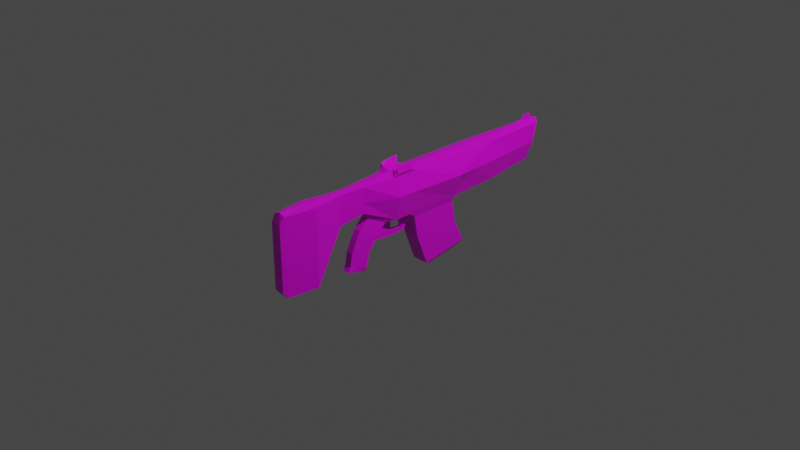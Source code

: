 # Source: assaultblaster.blend  (saved by Blender 2.91.10; exported with 4.5.12 LTS)
import bpy
from mathutils import Matrix  # noqa: F401  (used for matrix-valued properties, if any)

bpy.ops.wm.read_factory_settings(use_empty=True)
scene = bpy.context.scene
scene.name = 'Scene'

# ---- collections
col_collection = bpy.data.collections.new('Collection'); scene.collection.children.link(col_collection)

# ---- images (referenced by path relative to the original .blend; pixels are not part of the script)
import os
ASSET_DIR = os.environ.get("B2B_ASSET_DIR", "")  # directory of the original .blend (textures are referenced by path, not embedded)
HERE = os.path.dirname(os.path.abspath(__file__))  # packed textures are extracted next to this script under _unpacked/

def load_image(name, relpath, width, height, colorspace="sRGB"):
    """Load a texture the original file referenced (path relative to the .blend, or extracted next to this script)."""
    p = next((c for c in (os.path.join(HERE, relpath), os.path.join(ASSET_DIR, relpath)) if relpath and os.path.exists(c)), "")
    if p:
        img = bpy.data.images.load(p, check_existing=True)
        img.name = name
    else:  # same state as the original file: an image datablock whose file is absent (Cycles renders it pink)
        img = bpy.data.images.new(name, width, height)
        img.source = "FILE"
        img.filepath = "//" + (relpath or name)
    img.colorspace_settings.name = colorspace
    return img
img_assaultblaster_png_001 = load_image('assaultblaster.png.001', 'assaultblaster.png', 1024, 1024, 'sRGB')

# ---- materials (node trees are filled in below, after node groups)
mat_material = bpy.data.materials.new('Material')
mat_material.alpha_threshold = 0.0
mat_material.use_transparent_shadow = False
mat_material.line_color = (0.0, 0.0, 0.0, 1.0)

# ---- material node trees
mat_material.use_nodes = True; mat_material.node_tree.nodes.clear()
_N = mat_material.node_tree.nodes; _L = mat_material.node_tree.links
n0 = _N.new('ShaderNodeOutputMaterial'); n0.name = 'Material Output'; n0.location = (300, 300)
n1 = _N.new('ShaderNodeBsdfPrincipled'); n1.name = 'Principled BSDF'; n1.location = (10, 300)
n1.distribution = 'GGX'
n1.subsurface_method = 'BURLEY'
n1.inputs[2].default_value = 0.4
n1.inputs[3].default_value = 1.45
n1.inputs[27].default_value = (0.0, 0.0, 0.0, 1.0)
n1.inputs[28].default_value = 1.0
n2 = _N.new('ShaderNodeTexImage'); n2.name = 'Image Texture'; n2.location = (-280, 280)
n2.image = img_assaultblaster_png_001
_L.new(n1.outputs[0], n0.inputs[0])
_L.new(n2.outputs[0], n1.inputs[0])
n0.is_active_output = True

# ---- world
world_world = bpy.data.worlds.new('World'); scene.world = world_world
world_world.use_nodes = True; world_world.node_tree.nodes.clear()
_N = world_world.node_tree.nodes; _L = world_world.node_tree.links
n0 = _N.new('ShaderNodeOutputWorld'); n0.name = 'World Output'; n0.location = (300, 300)
n1 = _N.new('ShaderNodeBackground'); n1.name = 'Background'; n1.location = (10, 300)
n1.inputs[0].default_value = (0.05088, 0.05088, 0.05088, 1.0)
_L.new(n1.outputs[0], n0.inputs[0])
n0.is_active_output = True
world_world.color = (0.05088, 0.05088, 0.05088)
world_world.use_sun_shadow = False
world_world.sun_shadow_jitter_overblur = 0.0

# ---- cameras
cam_camera = bpy.data.cameras.new('Camera')
cam_camera.clip_end = 100.0
cam_camera.ortho_scale = 7.314

# ---- lights
light_light = bpy.data.lights.new('Light', 'POINT')
light_light.transmission_factor = 0.0
light_light.energy = 1000.0
light_light.shadow_soft_size = 0.1
light_light.shadow_maximum_resolution = 0.006
light_light.use_absolute_resolution = True

# ---- meshes
me_cube = bpy.data.meshes.new('Cube')
me_cube.from_pydata([(1.577, 0.05486, 0.2228), (1.466, 0.05486, -0.06285), (1.577, -0.05486, 0.2228), (1.466, -0.05486, -0.06285), (-1.0, 0.05048, 0.2228), (-1.0, 0.05048, -0.3985), (-1.0, -0.05048, 0.2228), (-1.0, -0.05048, -0.3985), (1.015, 0.08246, -0.09858), (0.6007, 0.08246, -0.1178), (0.1334, 0.08246, -0.1178), (0.0, 0.08246, -0.1178), (-0.2979, 0.05048, 0.01791), (-0.5, 0.0373, -0.01857), (-0.75, 0.08246, -0.3985), (1.015, -0.08246, 0.2228), (0.6007, -0.08246, 0.2228), (0.1878, -0.08246, 0.2228), (-0.03143, -0.08246, 0.2228), (-0.2979, -0.05048, 0.2228), (-0.5, -0.0373, 0.2228), (-0.75, -0.08246, 0.2228), (-0.75, -0.08246, -0.3985), (-0.5, -0.0373, -0.01857), (-0.2979, -0.05048, 0.01791), (0.0, -0.08246, -0.1178), (0.1334, -0.08246, -0.1178), (0.6007, -0.08246, -0.1178), (1.015, -0.08246, -0.09858), (-0.75, 0.08246, 0.2228), (-0.5, 0.0373, 0.2228), (-0.2979, 0.05048, 0.2228), (-0.03143, 0.08246, 0.2228), (0.1878, 0.08246, 0.2228), (0.6007, 0.08246, 0.2228), (1.015, 0.08246, 0.2228), (1.505, 0.07935, 0.07722), (-1.0, -0.05048, -0.08786), (1.505, -0.07935, 0.07722), (-1.0, 0.05048, -0.08786), (-0.75, 0.08246, -0.08786), (-0.5, 0.0373, 0.1021), (-0.2979, 0.05048, 0.1021), (0.0, 0.1193, 0.07172), (0.1334, 0.1193, 0.07172), (0.6007, 0.1415, 0.07172), (1.015, 0.1193, 0.07722), (1.015, -0.1193, 0.07722), (0.6007, -0.1415, 0.07172), (0.1334, -0.1193, 0.07172), (0.0, -0.1193, 0.07172), (-0.2979, -0.05048, 0.1021), (-0.5, -0.0373, 0.1021), (-0.75, -0.08246, -0.08786), (-1.036, 0.04267, -0.3505), (-1.036, -0.04267, -0.3505), (-1.036, -0.04267, -0.08786), (-1.036, -0.04267, 0.1747), (-1.036, 0.04267, -0.08786), (-1.036, 0.04267, 0.1747), (1.499, 0.04436, 0.1173), (1.499, 0.03067, 0.03902), (1.499, -0.04436, 0.1173), (1.499, -0.03067, 0.03902), (1.499, 0.03067, 0.1987), (1.499, -0.03067, 0.1987), (1.54, 0.0355, 0.1175), (1.52, 0.02454, 0.05488), (1.54, -0.0355, 0.1175), (1.52, -0.02454, 0.05488), (1.52, 0.02454, 0.1827), (1.52, -0.02454, 0.1827), (-0.08879, 0.05199, -0.1236), (-0.2396, 0.03183, -0.04595), (-0.2396, -0.03183, -0.04595), (-0.08879, -0.05199, -0.1236), (-0.1868, 0.04939, -0.2328), (-0.3519, 0.03023, -0.1884), (-0.3519, -0.03023, -0.1884), (-0.1868, -0.04939, -0.2328), (-0.2709, 0.04588, -0.4339), (-0.4117, 0.02809, -0.3832), (-0.4117, -0.02809, -0.3832), (-0.2709, -0.04588, -0.4339), (-0.2847, 0.03556, -0.4579), (-0.4379, 0.03233, -0.423), (-0.4379, -0.03233, -0.423), (-0.2847, -0.03556, -0.4579), (-0.3164, 0.03103, -0.1246), (-0.3164, -0.03103, -0.1246), (-0.1671, 0.05069, -0.1954), (-0.1671, -0.05069, -0.1954), (-0.2451, 0.04763, -0.3135), (-0.3948, 0.02916, -0.2853), (-0.2451, -0.04763, -0.3135), (-0.3948, -0.02916, -0.2853), (0.08762, 0.08246, -0.1178), (0.08762, -0.08246, -0.1178), (-0.007748, 0.01629, -0.2723), (-0.007748, -0.01629, -0.2723), (-0.006434, 0.01672, -0.2299), (-0.006434, -0.01672, -0.2299), (0.1061, 0.01622, -0.2672), (0.1061, -0.01622, -0.2672), (0.1061, 0.01622, -0.2313), (0.1061, -0.01622, -0.2313), (0.1334, -0.01622, -0.1494), (0.1519, -0.01622, -0.2313), (0.1519, 0.01622, -0.2313), (0.08762, 0.01622, -0.1494), (0.1334, 0.01622, -0.1494), (0.1384, -0.01622, -0.2551), (0.1384, 0.01622, -0.2551), (0.08762, -0.01622, -0.1494), (-0.1426, -0.01629, -0.2583), (-0.132, -0.01672, -0.2184), (-0.132, 0.01672, -0.2184), (-0.1426, 0.01629, -0.2583), (-0.1661, -0.01818, -0.1518), (-0.1661, 0.01818, -0.1518), (-0.00548, -0.01672, -0.0875), (-0.00548, 0.01672, -0.0875), (-0.1311, -0.01672, -0.1099), (-0.1311, 0.01672, -0.1099), (-0.3413, 0.03698, -0.4086), (-0.3413, -0.03698, -0.4086), (-0.3434, 0.03395, -0.4462), (-0.3434, -0.03395, -0.4462), (-0.2994, -0.0384, -0.2662), (-0.2994, 0.0384, -0.2662), (1.231, -0.06866, -0.08072), (1.231, 0.06866, -0.08072), (0.8078, 0.08246, -0.1082), (0.8078, -0.08246, -0.1082), (0.8078, -0.1304, 0.07447), (1.231, -0.09931, 0.07722), (0.8078, 0.1304, 0.07447), (1.231, 0.09931, 0.07722), (0.593, 0.07063, -0.1605), (0.1927, 0.07063, -0.1605), (0.1927, -0.07063, -0.1605), (0.593, -0.07063, -0.1605), (0.7192, 0.07063, -0.533), (0.3254, 0.07063, -0.6046), (0.3254, -0.07063, -0.6046), (0.7192, -0.07063, -0.533), (0.6806, 0.05503, -0.5677), (0.3738, 0.05503, -0.6235), (0.3738, -0.05503, -0.6235), (0.6806, -0.05503, -0.5677), (1.621, 1.308e-08, 0.2414), (-1.0, 0.0, 0.2414), (1.015, 0.0, 0.2414), (0.6007, 0.0, 0.2414), (0.1566, 1.756e-09, 0.2414), (0.0, 0.0, 0.2414), (-0.2979, 0.0, 0.2323), (-0.5, 0.0, 0.2323), (-0.75, 0.0, 0.2414), (1.54, 1.059e-21, 0.1952), (1.54, 1.059e-21, 0.04231), (1.561, -2.164e-09, 0.1175), (1.499, 1.863e-09, 0.2118), (1.499, 1.863e-09, 0.02593), (0.223, 0.07063, -0.3399), (0.223, -0.07063, -0.3399), (0.6233, 0.07063, -0.3399), (0.6233, -0.07063, -0.3399), (0.6737, -0.1064, -0.005987), (1.15, -0.09397, 0.02011), (1.15, 0.09397, 0.02011), (0.6737, 0.1064, -0.005987), (1.296, 0.06866, 0.2228), (1.296, -0.06866, 0.2228), (1.318, 6.539e-09, 0.2508), (1.555, 1.384e-08, 0.2603), (1.534, -0.007632, 0.2513), (1.476, 0.007098, 0.2502), (1.534, 0.007632, 0.2513), (1.444, 9.147e-09, 0.2593), (1.476, -0.007098, 0.2502), (1.535, 1.327e-08, 0.2998), (1.521, -0.003364, 0.2835), (1.491, 0.003129, 0.2824), (1.521, 0.003364, 0.2835), (1.476, 1.615e-08, 0.2987), (1.491, -0.003129, 0.2824), (0.1563, -0.08246, 0.3048), (0.0, -0.08246, 0.2873), (0.0, 0.08246, 0.2873), (0.1563, 0.08246, 0.3048), (0.1334, 0.0, 0.2468), (0.03335, 2.518e-09, 0.2468), (0.1334, -0.06767, 0.2596), (2.235e-08, -0.06767, 0.2596), (0.1334, 0.06767, 0.2596), (2.235e-08, 0.06767, 0.2596), (0.1334, 0.09268, 0.2508), (1.49e-08, 0.09268, 0.2508), (0.1334, -0.09268, 0.2508), (1.49e-08, -0.09268, 0.2508), (0.06668, -0.08246, 0.2991), (0.06668, 0.08246, 0.2991)], [], [(158, 151, 6, 21), (53, 21, 6, 37), (39, 5, 54, 58), (131, 1, 3, 130), (38, 3, 63, 62), (35, 172, 137, 46), (39, 4, 29, 40), (40, 29, 30, 41), (41, 30, 31, 42), (42, 31, 32, 43), (43, 32, 33, 44), (44, 33, 34, 45), (45, 34, 35, 46, 136), (5, 14, 22, 7), (14, 13, 23, 22), (13, 12, 24, 23), (12, 11, 72, 73), (113, 109, 104, 105), (10, 9, 138, 139), (132, 8, 28, 133), (15, 47, 135, 173), (47, 15, 16, 48, 134), (48, 16, 17, 49), (49, 17, 18, 50), (50, 18, 19, 51), (51, 19, 20, 52), (52, 20, 21, 53), (174, 152, 15, 173), (152, 153, 16, 15), (153, 154, 17, 16), (196, 189, 198), (155, 156, 19, 18), (156, 157, 20, 19), (157, 158, 21, 20), (23, 52, 53, 22), (24, 51, 52, 23), (25, 50, 51, 24), (26, 49, 50, 25, 97), (27, 48, 49, 26), (132, 136, 46, 8), (10, 44, 45, 9), (11, 43, 44, 10, 96), (12, 42, 43, 11), (13, 41, 42, 12), (14, 40, 41, 13), (5, 39, 40, 14), (131, 137, 36, 1), (2, 38, 62, 65), (4, 39, 58, 59), (22, 53, 37, 7), (56, 57, 59, 58), (55, 56, 58, 54), (7, 37, 56, 55), (37, 6, 57, 56), (5, 7, 55, 54), (6, 151, 4, 59, 57), (65, 71, 159, 162), (60, 64, 70, 66), (36, 0, 64, 60), (1, 36, 60, 61), (3, 1, 61, 163, 63), (0, 150, 2, 65, 162, 64), (161, 159, 71, 68), (160, 161, 68, 69), (61, 60, 66, 67), (65, 62, 68, 71), (63, 163, 160, 69), (62, 63, 69, 68), (89, 88, 77, 78), (24, 12, 73, 74), (11, 25, 75, 72), (25, 24, 74, 75), (129, 92, 80, 124), (88, 90, 76, 77), (115, 114, 99, 101), (91, 89, 78, 79), (80, 83, 87, 84), (92, 94, 83, 80), (128, 95, 82, 125), (95, 93, 81, 82), (126, 84, 87, 127), (125, 82, 86, 127), (82, 81, 85, 86), (124, 80, 84, 126), (75, 74, 89, 91), (72, 75, 91, 90), (73, 72, 90, 88), (74, 73, 88, 89), (78, 77, 93, 95), (79, 78, 95, 128), (76, 79, 94, 92), (94, 79, 128), (11, 96, 97, 25), (98, 100, 104, 102), (116, 90, 119, 123), (114, 117, 98, 99), (117, 116, 100, 98), (104, 105, 103, 102), (101, 99, 103, 105), (99, 98, 102, 103), (100, 101, 105, 104), (10, 26, 106, 110), (109, 110, 108, 104), (106, 113, 105, 107), (110, 106, 107, 108), (102, 112, 111, 103), (108, 107, 111, 112), (104, 108, 112, 102), (107, 105, 103, 111), (26, 97, 113, 106), (96, 10, 110, 109), (97, 96, 109, 113), (76, 90, 116, 117), (79, 76, 117, 114), (81, 124, 126, 85), (91, 79, 114, 115), (85, 126, 127, 86), (83, 125, 127, 87), (115, 101, 120, 122), (100, 116, 123, 121), (91, 115, 122, 118), (101, 100, 121, 120), (94, 128, 125, 83), (93, 129, 124, 81), (92, 129, 76), (77, 76, 129, 93), (48, 27, 168, 134), (133, 134, 168, 27), (3, 38, 135, 130), (28, 47, 134, 133), (9, 132, 133, 27), (8, 131, 130, 28), (28, 130, 169, 47), (47, 169, 130, 135), (8, 46, 170, 131), (132, 9, 171, 136), (9, 45, 136, 171), (46, 137, 131, 170), (165, 164, 143, 144), (9, 27, 141, 138), (27, 26, 140, 141), (26, 10, 139, 140), (142, 145, 149, 146), (164, 166, 142, 143), (166, 167, 145, 142), (167, 165, 144, 145), (147, 146, 149, 148), (145, 144, 148, 149), (144, 143, 147, 148), (143, 142, 146, 147), (30, 29, 158, 157), (31, 30, 157, 156), (32, 31, 156, 155), (190, 195, 197), (34, 33, 154, 153), (35, 34, 153, 152), (172, 35, 152, 174), (29, 4, 151, 158), (67, 66, 161, 160), (66, 70, 159, 161), (70, 64, 162, 159), (61, 67, 160, 163), (141, 140, 165, 167), (138, 141, 167, 166), (139, 138, 166, 164), (140, 139, 164, 165), (150, 0, 178, 175), (2, 150, 175, 176), (178, 177, 183, 184), (177, 179, 185, 183), (174, 173, 180, 179), (0, 172, 177, 178), (172, 174, 179, 177), (173, 2, 176, 180), (184, 183, 185, 181), (181, 185, 186, 182), (179, 180, 186, 185), (180, 176, 182, 186), (175, 178, 184, 181), (176, 175, 181, 182), (193, 194, 188, 201, 187), (195, 196, 192, 191), (187, 199, 193), (197, 198, 189, 202, 190), (200, 199, 187, 201, 188), (188, 194, 200), (190, 202, 189, 196, 195), (191, 192, 194, 193), (18, 17, 199, 200), (33, 32, 198, 197), (198, 32, 196), (155, 192, 196, 32), (200, 194, 18), (18, 194, 192, 155), (197, 195, 33), (154, 33, 195, 191), (199, 17, 193), (17, 154, 191, 193), (38, 2, 173, 135), (0, 36, 137, 172)])
_uv = me_cube.uv_layers.new(name='UVMap')
_uv.uv.foreach_set('vector', [0.7388, 0.2065, 0.7388, 0.09431, 0.763, 0.09431, 0.7767, 0.2067, 0.1229, 0.7485, 0.2188, 0.7477, 0.2194, 0.8255, 0.1235, 0.8263, 0.5579, 0.5969, 0.543, 0.7086, 0.5337, 0.6861, 0.5433, 0.596, 0.1477, 0.9394, 0.07517, 0.9352, 0.07517, 0.9014, 0.1477, 0.8972, 0.1717, 0.05018, 0.127, 0.06339, 0.1534, 0.04202, 0.1772, 0.03376, 0.448, 0.6496, 0.4481, 0.7358, 0.4026, 0.7159, 0.402, 0.649, 0.3551, 0.02676, 0.451, 0.02753, 0.4503, 0.1053, 0.3545, 0.1045, 0.3545, 0.1045, 0.4503, 0.1053, 0.4497, 0.1837, 0.4125, 0.1834, 0.4125, 0.1834, 0.4497, 0.1837, 0.4492, 0.2462, 0.412, 0.246, 0.412, 0.246, 0.4492, 0.2462, 0.4488, 0.3288, 0.4016, 0.3389, 0.4016, 0.3389, 0.4488, 0.3288, 0.4493, 0.3961, 0.4015, 0.3795, 0.4015, 0.3795, 0.4493, 0.3961, 0.4498, 0.5227, 0.4004, 0.5223, 0.4004, 0.5223, 0.4498, 0.5227, 0.448, 0.6496, 0.402, 0.649, 0.4011, 0.5855, 0.7154, 0.6229, 0.7018, 0.5102, 0.7761, 0.5108, 0.7609, 0.6232, 0.7018, 0.5102, 0.7237, 0.3058, 0.7571, 0.306, 0.7761, 0.5108, 0.7237, 0.3058, 0.7186, 0.2141, 0.7635, 0.2144, 0.7571, 0.306, 0.7186, 0.2141, 0.7127, 0.1094, 0.7282, 0.138, 0.7298, 0.1863, 0.8638, 0.4772, 0.8626, 0.4867, 0.8551, 0.481, 0.8553, 0.4811, 0.6721, 0.03282, 0.6721, 0.3513, 0.6441, 0.3196, 0.6447, 0.09309, 0.9345, 0.7696, 0.8716, 0.769, 0.8713, 0.7194, 0.9344, 0.7187, 0.2164, 0.2035, 0.1704, 0.2041, 0.171, 0.1372, 0.2165, 0.1173, 0.1704, 0.2041, 0.2164, 0.2035, 0.2182, 0.3303, 0.1688, 0.3308, 0.1695, 0.2676, 0.1688, 0.3308, 0.2182, 0.3303, 0.2177, 0.457, 0.1699, 0.4735, 0.1699, 0.4735, 0.2177, 0.457, 0.2172, 0.5242, 0.17, 0.5141, 0.17, 0.5141, 0.2172, 0.5242, 0.2176, 0.6068, 0.1804, 0.607, 0.1804, 0.607, 0.2176, 0.6068, 0.2181, 0.6693, 0.1809, 0.6696, 0.1809, 0.6696, 0.2181, 0.6693, 0.2188, 0.7477, 0.1229, 0.7485, 0.7383, 0.5328, 0.7383, 0.4478, 0.7619, 0.4477, 0.7589, 0.5262, 0.7383, 0.4478, 0.7383, 0.332, 0.7619, 0.332, 0.7619, 0.4477, 0.7383, 0.332, 0.7383, 0.208, 0.7619, 0.2168, 0.7619, 0.332, 0.9584, 0.5459, 0.9502, 0.5408, 0.9617, 0.5384, 0.7388, 0.5443, 0.7388, 0.4101, 0.762, 0.41, 0.7767, 0.5299, 0.7388, 0.4101, 0.7388, 0.3189, 0.7561, 0.319, 0.762, 0.41, 0.7388, 0.3189, 0.7388, 0.2065, 0.7767, 0.2067, 0.7561, 0.319, 0.1436, 0.6699, 0.1809, 0.6696, 0.1229, 0.7485, 0.02696, 0.7492, 0.1544, 0.6072, 0.1804, 0.607, 0.1809, 0.6696, 0.1436, 0.6699, 0.1113, 0.5157, 0.17, 0.5141, 0.1804, 0.607, 0.1544, 0.6072, 0.1105, 0.4745, 0.1699, 0.4735, 0.17, 0.5141, 0.1113, 0.5157, 0.1107, 0.4886, 0.1082, 0.3312, 0.1688, 0.3308, 0.1699, 0.4735, 0.1105, 0.4745, 0.9345, 0.7696, 0.9312, 0.828, 0.8669, 0.8236, 0.8716, 0.769, 0.3421, 0.3785, 0.4015, 0.3795, 0.4004, 0.5223, 0.3398, 0.5218, 0.3429, 0.3373, 0.4016, 0.3389, 0.4015, 0.3795, 0.3421, 0.3785, 0.3423, 0.3644, 0.386, 0.2457, 0.412, 0.246, 0.4016, 0.3389, 0.3429, 0.3373, 0.3752, 0.1831, 0.4125, 0.1834, 0.412, 0.246, 0.386, 0.2457, 0.2586, 0.1037, 0.3545, 0.1045, 0.4125, 0.1834, 0.3752, 0.1831, 0.2593, 0.02598, 0.3551, 0.02676, 0.3545, 0.1045, 0.2586, 0.1037, 0.3528, 0.7169, 0.4026, 0.7159, 0.4033, 0.8029, 0.3586, 0.7897, 0.2194, 0.03021, 0.1717, 0.05018, 0.1772, 0.03376, 0.1969, 0.01719, 0.5579, 0.4828, 0.5579, 0.5969, 0.5433, 0.596, 0.5456, 0.5044, 0.02696, 0.7492, 0.1229, 0.7485, 0.1235, 0.8263, 0.02757, 0.8271, 0.509, 0.5934, 0.5186, 0.503, 0.5456, 0.5044, 0.5433, 0.596, 0.5075, 0.6835, 0.509, 0.5934, 0.5433, 0.596, 0.5337, 0.6861, 0.4955, 0.7073, 0.4944, 0.5925, 0.509, 0.5934, 0.5075, 0.6835, 0.4944, 0.5925, 0.5091, 0.4799, 0.5186, 0.503, 0.509, 0.5934, 0.543, 0.7086, 0.4955, 0.7073, 0.5075, 0.6835, 0.5337, 0.6861, 0.5091, 0.4799, 0.5342, 0.4691, 0.5579, 0.4828, 0.5456, 0.5044, 0.5186, 0.503, 0.635, 0.1959, 0.6274, 0.2032, 0.6183, 0.2006, 0.6236, 0.1863, 0.5886, 0.2096, 0.6088, 0.1861, 0.6097, 0.1966, 0.6023, 0.2145, 0.4033, 0.8029, 0.451, 0.8229, 0.4285, 0.8359, 0.4088, 0.8194, 0.3586, 0.7897, 0.4033, 0.8029, 0.4088, 0.8194, 0.385, 0.8111, 0.07517, 0.9014, 0.07517, 0.9352, 0.04223, 0.9278, 0.04606, 0.9183, 0.04223, 0.9088, 0.7208, 0.6081, 0.7383, 0.6036, 0.7557, 0.608, 0.7489, 0.6342, 0.7383, 0.6331, 0.7278, 0.6343, 0.6119, 0.2181, 0.6183, 0.2006, 0.6274, 0.2032, 0.6214, 0.2216, 0.6056, 0.2349, 0.6119, 0.2181, 0.6214, 0.2216, 0.6142, 0.239, 0.5889, 0.2397, 0.5886, 0.2096, 0.6023, 0.2145, 0.5964, 0.2324, 0.635, 0.1959, 0.635, 0.2269, 0.6214, 0.2216, 0.6274, 0.2032, 0.6151, 0.2495, 0.6003, 0.2492, 0.6056, 0.2349, 0.6142, 0.239, 0.635, 0.2269, 0.6151, 0.2495, 0.6142, 0.239, 0.6214, 0.2216, 0.7439, 0.1615, 0.7421, 0.1617, 0.7428, 0.1604, 0.7432, 0.1603, 0.7635, 0.2144, 0.7186, 0.2141, 0.7298, 0.1863, 0.7546, 0.1846, 0.7127, 0.1094, 0.7761, 0.1091, 0.7594, 0.1364, 0.7282, 0.138, 0.7761, 0.1091, 0.7635, 0.2144, 0.7546, 0.1846, 0.7594, 0.1364, 0.8125, 0.7447, 0.8589, 0.7343, 0.8926, 0.7878, 0.8691, 0.8197, 0.7421, 0.1617, 0.741, 0.1577, 0.7422, 0.1586, 0.7428, 0.1604, 0.745, 0.7919, 0.7499, 0.8079, 0.7073, 0.8119, 0.6898, 0.8013, 0.7449, 0.1573, 0.7439, 0.1615, 0.7432, 0.1603, 0.7437, 0.1586, 0.8926, 0.7878, 0.9245, 0.7788, 0.9212, 0.7904, 0.9014, 0.7957, 0.8589, 0.7343, 0.9207, 0.7112, 0.9245, 0.7788, 0.8926, 0.7878, 0.7431, 0.1599, 0.743, 0.16, 0.743, 0.16, 0.743, 0.16, 0.743, 0.16, 0.743, 0.16, 0.743, 0.16, 0.743, 0.16, 0.8942, 0.8264, 0.9014, 0.7957, 0.9212, 0.7904, 0.9456, 0.8188, 0.743, 0.16, 0.743, 0.16, 0.743, 0.16, 0.743, 0.16, 0.743, 0.16, 0.743, 0.16, 0.743, 0.16, 0.743, 0.16, 0.8691, 0.8197, 0.8926, 0.7878, 0.9014, 0.7957, 0.8942, 0.8264, 0.7594, 0.1364, 0.7546, 0.1846, 0.7439, 0.1615, 0.7449, 0.1573, 0.7282, 0.138, 0.7594, 0.1364, 0.7449, 0.1573, 0.741, 0.1577, 0.7298, 0.1863, 0.7282, 0.138, 0.741, 0.1577, 0.7421, 0.1617, 0.7546, 0.1846, 0.7298, 0.1863, 0.7421, 0.1617, 0.7439, 0.1615, 0.7432, 0.1603, 0.7428, 0.1604, 0.743, 0.16, 0.743, 0.16, 0.7437, 0.1586, 0.7432, 0.1603, 0.743, 0.16, 0.7431, 0.1599, 0.8371, 0.6702, 0.8992, 0.6476, 0.9207, 0.7112, 0.8589, 0.7343, 0.9207, 0.7112, 0.8992, 0.6476, 0.9668, 0.691, 0.7127, 0.1094, 0.7126, 0.07577, 0.7759, 0.07547, 0.7761, 0.1091, 0.7075, 0.816, 0.6893, 0.8255, 0.7044, 0.8143, 0.7044, 0.8141, 0.6459, 0.8926, 0.6414, 0.9086, 0.6255, 0.9032, 0.6125, 0.8925, 0.7499, 0.8079, 0.7501, 0.8207, 0.7075, 0.816, 0.7073, 0.8119, 0.7501, 0.8207, 0.7449, 0.8366, 0.6893, 0.8255, 0.7075, 0.816, 0.441, 0.9035, 0.451, 0.9035, 0.451, 0.9146, 0.441, 0.9146, 0.6898, 0.8013, 0.7073, 0.8119, 0.7043, 0.814, 0.7043, 0.8142, 0.7073, 0.8119, 0.7075, 0.816, 0.7044, 0.8141, 0.7043, 0.814, 0.6893, 0.8255, 0.6898, 0.8013, 0.7043, 0.8142, 0.7044, 0.8143, 0.8376, 0.5268, 0.8384, 0.4419, 0.8483, 0.4752, 0.8471, 0.4851, 0.8626, 0.4867, 0.8471, 0.4851, 0.8551, 0.4809, 0.8551, 0.481, 0.8483, 0.4752, 0.8638, 0.4772, 0.8553, 0.4811, 0.8552, 0.481, 0.8471, 0.4851, 0.8483, 0.4752, 0.8552, 0.481, 0.8551, 0.4809, 0.8552, 0.481, 0.8551, 0.481, 0.8552, 0.481, 0.8552, 0.481, 0.8551, 0.4809, 0.8552, 0.481, 0.8552, 0.481, 0.8551, 0.481, 0.8551, 0.481, 0.8551, 0.4809, 0.8551, 0.481, 0.8552, 0.481, 0.8552, 0.481, 0.8553, 0.4811, 0.8552, 0.481, 0.8552, 0.481, 0.8384, 0.4419, 0.8731, 0.4357, 0.8638, 0.4772, 0.8483, 0.4752, 0.8731, 0.5202, 0.8376, 0.5268, 0.8471, 0.4851, 0.8626, 0.4867, 0.8731, 0.4357, 0.8731, 0.5202, 0.8626, 0.4867, 0.8638, 0.4772, 0.7706, 0.8337, 0.7627, 0.8485, 0.7449, 0.8366, 0.7501, 0.8207, 0.7706, 0.7949, 0.7706, 0.8337, 0.7501, 0.8207, 0.7499, 0.8079, 0.743, 0.16, 0.743, 0.16, 0.743, 0.16, 0.743, 0.16, 0.7628, 0.7802, 0.7706, 0.7949, 0.7499, 0.8079, 0.745, 0.7919, 0.743, 0.16, 0.743, 0.16, 0.743, 0.16, 0.743, 0.16, 0.9245, 0.7788, 0.9668, 0.796, 0.9456, 0.8188, 0.9212, 0.7904, 0.6459, 0.8049, 0.6492, 0.8436, 0.6054, 0.8436, 0.6125, 0.805, 0.6492, 0.8539, 0.6459, 0.8926, 0.6125, 0.8925, 0.6054, 0.8539, 0.6414, 0.789, 0.6459, 0.8049, 0.6125, 0.805, 0.6255, 0.7943, 0.6492, 0.8436, 0.6492, 0.8539, 0.6054, 0.8539, 0.6054, 0.8436, 0.9207, 0.7112, 0.9668, 0.691, 0.9668, 0.796, 0.9245, 0.7788, 0.743, 0.16, 0.7429, 0.16, 0.743, 0.16, 0.743, 0.16, 0.8589, 0.7343, 0.8125, 0.7447, 0.8371, 0.6702, 0.7428, 0.1604, 0.7422, 0.1586, 0.7429, 0.16, 0.743, 0.16, 0.1688, 0.3308, 0.1082, 0.3312, 0.1431, 0.3084, 0.1695, 0.2676, 0.9344, 0.7187, 0.9309, 0.6602, 0.9742, 0.684, 0.9988, 0.7184, 0.127, 0.06339, 0.1717, 0.05018, 0.171, 0.1372, 0.1212, 0.1362, 0.8713, 0.7194, 0.8665, 0.6648, 0.9309, 0.6602, 0.9344, 0.7187, 0.9988, 0.7698, 0.9345, 0.7696, 0.9344, 0.7187, 0.9988, 0.7184, 0.8716, 0.769, 0.8051, 0.7656, 0.8051, 0.7229, 0.8713, 0.7194, 0.8713, 0.7194, 0.8051, 0.7229, 0.8263, 0.6879, 0.8665, 0.6648, 0.1704, 0.2041, 0.1528, 0.1618, 0.1212, 0.1362, 0.171, 0.1372, 0.8716, 0.769, 0.8669, 0.8236, 0.8265, 0.8007, 0.8051, 0.7656, 0.9345, 0.7696, 0.9988, 0.7698, 0.9743, 0.8042, 0.9312, 0.828, 0.3398, 0.5218, 0.4004, 0.5223, 0.4011, 0.5855, 0.3747, 0.5447, 0.402, 0.649, 0.4026, 0.7159, 0.3528, 0.7169, 0.3844, 0.6913, 0.5782, 0.1948, 0.5989, 0.1946, 0.5883, 0.2193, 0.5876, 0.2192, 0.6721, 0.3513, 0.4971, 0.3643, 0.5248, 0.327, 0.6441, 0.3196, 0.4971, 0.3643, 0.5024, 0.04398, 0.5305, 0.1024, 0.5248, 0.327, 0.5024, 0.04398, 0.6721, 0.03282, 0.6447, 0.09309, 0.5305, 0.1024, 0.588, 0.2206, 0.5876, 0.2205, 0.5877, 0.2204, 0.588, 0.2204, 0.5989, 0.1946, 0.5937, 0.2306, 0.588, 0.2206, 0.5883, 0.2193, 0.5937, 0.2306, 0.5805, 0.2305, 0.5876, 0.2205, 0.588, 0.2206, 0.5805, 0.2305, 0.5782, 0.1948, 0.5876, 0.2192, 0.5876, 0.2205, 0.5881, 0.2195, 0.588, 0.2204, 0.5877, 0.2204, 0.5877, 0.2194, 0.5876, 0.2205, 0.5876, 0.2192, 0.5877, 0.2194, 0.5877, 0.2204, 0.5876, 0.2192, 0.5883, 0.2193, 0.5881, 0.2195, 0.5877, 0.2194, 0.5883, 0.2193, 0.588, 0.2206, 0.588, 0.2204, 0.5881, 0.2195, 0.7215, 0.319, 0.7008, 0.2067, 0.7388, 0.2065, 0.7388, 0.3189, 0.7157, 0.41, 0.7215, 0.319, 0.7388, 0.3189, 0.7388, 0.4101, 0.7009, 0.5299, 0.7157, 0.41, 0.7388, 0.4101, 0.7388, 0.5443, 0.1805, 0.9384, 0.1965, 0.9352, 0.1982, 0.9432, 0.7147, 0.332, 0.7148, 0.2168, 0.7383, 0.208, 0.7383, 0.332, 0.7147, 0.4477, 0.7147, 0.332, 0.7383, 0.332, 0.7383, 0.4478, 0.7176, 0.5262, 0.7147, 0.4477, 0.7383, 0.4478, 0.7383, 0.5328, 0.7008, 0.2067, 0.7146, 0.09432, 0.7388, 0.09431, 0.7388, 0.2065, 0.5964, 0.2324, 0.6023, 0.2145, 0.6119, 0.2181, 0.6056, 0.2349, 0.6023, 0.2145, 0.6097, 0.1966, 0.6183, 0.2006, 0.6119, 0.2181, 0.6097, 0.1966, 0.6088, 0.1861, 0.6236, 0.1863, 0.6183, 0.2006, 0.5889, 0.2397, 0.5964, 0.2324, 0.6056, 0.2349, 0.6003, 0.2492, 0.5248, 0.327, 0.5305, 0.1024, 0.5782, 0.1948, 0.5805, 0.2305, 0.6441, 0.3196, 0.5248, 0.327, 0.5805, 0.2305, 0.5937, 0.2306, 0.6447, 0.09309, 0.6441, 0.3196, 0.5937, 0.2306, 0.5989, 0.1946, 0.5305, 0.1024, 0.6447, 0.09309, 0.5989, 0.1946, 0.5782, 0.1948, 0.7383, 0.6036, 0.7208, 0.6081, 0.7359, 0.5925, 0.7383, 0.5982, 0.7557, 0.608, 0.7383, 0.6036, 0.7383, 0.5982, 0.7406, 0.5925, 0.5509, 0.231, 0.5321, 0.2249, 0.5406, 0.2182, 0.5491, 0.2195, 0.5321, 0.2249, 0.5255, 0.214, 0.5388, 0.214, 0.5406, 0.2182, 0.7383, 0.5328, 0.7589, 0.5262, 0.7409, 0.5737, 0.7382, 0.5645, 0.7208, 0.6081, 0.7176, 0.5262, 0.7355, 0.5736, 0.7359, 0.5925, 0.7176, 0.5262, 0.7383, 0.5328, 0.7382, 0.5645, 0.7355, 0.5736, 0.7589, 0.5262, 0.7557, 0.608, 0.7406, 0.5925, 0.7409, 0.5737, 0.5491, 0.2195, 0.5406, 0.2182, 0.5388, 0.214, 0.5546, 0.214, 0.5546, 0.214, 0.5388, 0.214, 0.5406, 0.2097, 0.5491, 0.2085, 0.5255, 0.214, 0.5321, 0.2031, 0.5406, 0.2097, 0.5388, 0.214, 0.5321, 0.2031, 0.5509, 0.197, 0.5491, 0.2085, 0.5406, 0.2097, 0.5593, 0.229, 0.5509, 0.231, 0.5491, 0.2195, 0.5546, 0.214, 0.5509, 0.197, 0.5593, 0.1989, 0.5546, 0.214, 0.5491, 0.2085, 0.7513, 0.7159, 0.7103, 0.7159, 0.7102, 0.7062, 0.7308, 0.7029, 0.7584, 0.7013, 0.7513, 0.7583, 0.7103, 0.7583, 0.7205, 0.7371, 0.7513, 0.7371, 0.1805, 0.8897, 0.1982, 0.8849, 0.1965, 0.8928, 0.3808, 0.9017, 0.3808, 0.9428, 0.3691, 0.9428, 0.3656, 0.9223, 0.3639, 0.8947, 0.9658, 0.4306, 0.9658, 0.4717, 0.9489, 0.4787, 0.9506, 0.4511, 0.9541, 0.4306, 0.9502, 0.5942, 0.9584, 0.589, 0.9617, 0.5965, 0.7584, 0.7729, 0.7308, 0.7713, 0.7102, 0.768, 0.7103, 0.7583, 0.7513, 0.7583, 0.7513, 0.7371, 0.7205, 0.7371, 0.7103, 0.7159, 0.7513, 0.7159, 0.975, 0.4209, 0.975, 0.4884, 0.9658, 0.4717, 0.9658, 0.4306, 0.39, 0.885, 0.39, 0.9525, 0.3808, 0.9428, 0.3808, 0.9017, 0.9617, 0.5384, 0.9739, 0.5438, 0.9584, 0.5459, 0.9593, 0.5675, 0.9489, 0.5675, 0.9584, 0.5459, 0.9739, 0.5438, 0.9617, 0.5965, 0.9584, 0.589, 0.9739, 0.5911, 0.9739, 0.5911, 0.9584, 0.589, 0.9489, 0.5675, 0.9593, 0.5675, 0.1982, 0.9432, 0.1965, 0.9352, 0.2169, 0.939, 0.2047, 0.914, 0.2169, 0.939, 0.1965, 0.9352, 0.1973, 0.914, 0.1982, 0.8849, 0.2169, 0.8891, 0.1965, 0.8928, 0.2169, 0.8891, 0.2047, 0.914, 0.1973, 0.914, 0.1965, 0.8928, 0.1717, 0.05018, 0.2194, 0.03021, 0.2165, 0.1173, 0.171, 0.1372, 0.451, 0.8229, 0.4033, 0.8029, 0.4026, 0.7159, 0.4481, 0.7358])
me_cube.materials.append(mat_material)
me_cube.use_remesh_preserve_volume = False
me_cube.use_remesh_preserve_attributes = False
me_cube.use_mirror_vertex_groups = False
me_cube.update()

# ---- objects
ob_assaultblaster = bpy.data.objects.new('Assaultblaster', me_cube)
ob_light = bpy.data.objects.new('Light', light_light)
ob_camera = bpy.data.objects.new('Camera', cam_camera)

# ---- transforms, parenting, visibility, modifiers, constraints
ob_assaultblaster.location = (0.0, -0.1354, 0.2352)
ob_assaultblaster.rotation_euler = (0.0, -0.0, 1.571)
ob_assaultblaster.scale = (1.358, 1.358, 1.358)
ob_assaultblaster.lock_rotations_4d = False
ob_assaultblaster.empty_display_type = 'ARROWS'
ob_assaultblaster.lineart.crease_threshold = 0.0
ob_light.location = (4.076, 1.005, 5.904)
ob_light.rotation_euler = (0.6503, 0.05522, 1.866)
ob_light.lock_rotations_4d = False
ob_light.empty_display_type = 'ARROWS'
ob_light.color = (0.0, 0.0, 0.0, 0.0)
ob_light.lineart.crease_threshold = 0.0
ob_camera.location = (7.359, -6.926, 4.958)
ob_camera.rotation_euler = (1.109, 0.0, 0.8149)
ob_camera.lock_rotations_4d = False
ob_camera.empty_display_type = 'ARROWS'
ob_camera.color = (0.0, 0.0, 0.0, 0.0)
ob_camera.display_type = 'WIRE'
ob_camera.lineart.crease_threshold = 0.0

# ---- collection membership
col_collection.objects.link(ob_assaultblaster)
col_collection.objects.link(ob_light)
col_collection.objects.link(ob_camera)

# ---- scene / render settings (as saved in the file)
scene.camera = ob_camera
scene.frame_start = 1; scene.frame_end = 250; scene.frame_set(1)
scene.render.engine = 'BLENDER_EEVEE_NEXT'
scene.cycles.use_denoising = False
scene.cycles.samples = 128
scene.cycles.sampling_pattern = 'TABULATED_SOBOL'
scene.cycles.use_adaptive_sampling = False
scene.cycles.use_light_tree = False
scene.view_settings.view_transform = 'Filmic'
bpy.context.view_layer.update()
